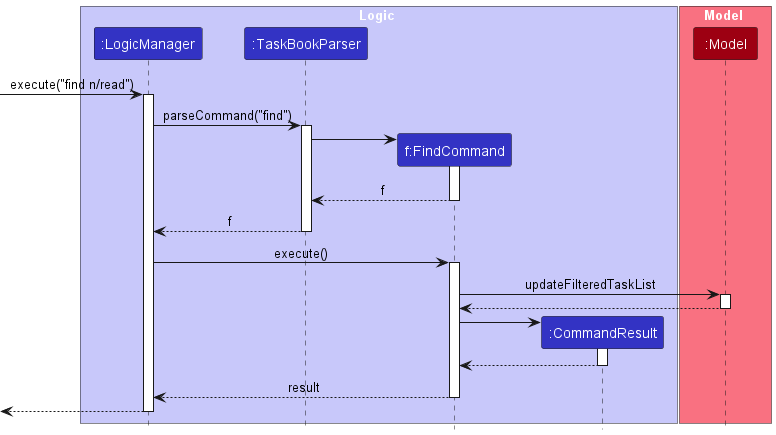

The diagram above was rendered by PlantUML. Its source (embedded in the PNG):
@startuml
!include style.puml

box Logic LOGIC_COLOR_T1
participant ":LogicManager" as LogicManager LOGIC_COLOR
participant ":TaskBookParser" as TaskBookParser LOGIC_COLOR
participant "f:FindCommand" as FindCommand LOGIC_COLOR
participant ":CommandResult" as CommandResult LOGIC_COLOR
end box

box Model MODEL_COLOR_T1
participant ":Model" as Model MODEL_COLOR
end box


[-> LogicManager : execute("find n/read")
activate LogicManager

LogicManager -> TaskBookParser : parseCommand("find")
activate TaskBookParser

create FindCommand
TaskBookParser -> FindCommand
activate FindCommand

FindCommand --> TaskBookParser : f
deactivate FindCommand

TaskBookParser --> LogicManager : f
deactivate TaskBookParser

LogicManager -> FindCommand : execute()
activate FindCommand

FindCommand -> Model : updateFilteredTaskList
activate Model

Model --> FindCommand
deactivate Model

create CommandResult
FindCommand -> CommandResult
activate CommandResult

CommandResult --> FindCommand
deactivate CommandResult

FindCommand --> LogicManager : result
deactivate FindCommand

[<--LogicManager
deactivate LogicManager
@enduml